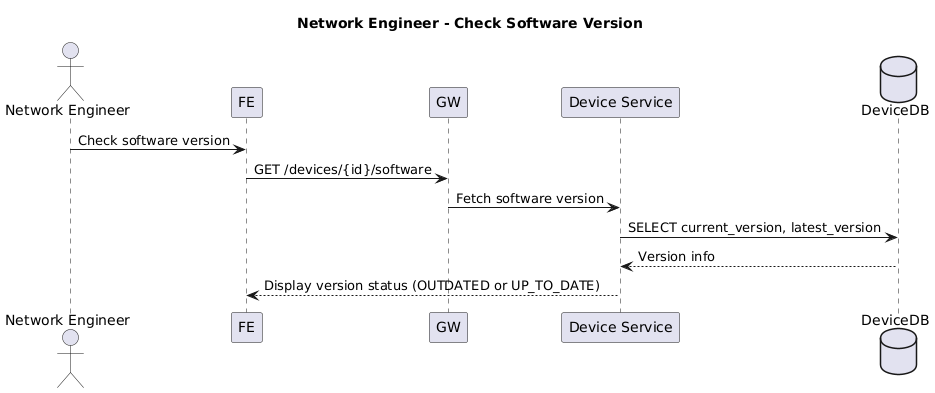

The diagram above was rendered by PlantUML. Its source (embedded in the PNG):
@startuml
title Network Engineer - Check Software Version

actor "Network Engineer"
participant FE
participant GW
participant "Device Service" as DEV
database "DeviceDB" as DDB

"Network Engineer" -> FE : Check software version
FE -> GW : GET /devices/{id}/software
GW -> DEV : Fetch software version
DEV -> DDB : SELECT current_version, latest_version
DDB --> DEV : Version info
DEV --> FE : Display version status (OUTDATED or UP_TO_DATE)
@enduml